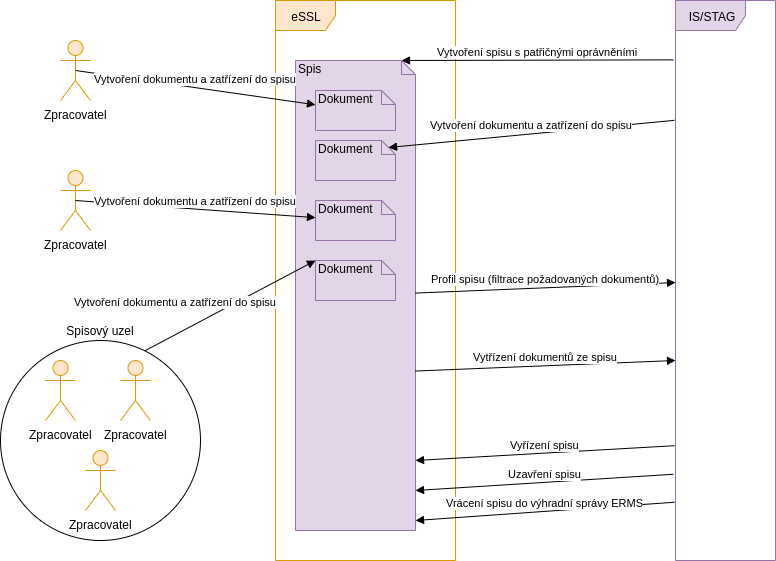

The diagram above was exported from draw.io. Its source (the exported page's mxGraphModel, read from the mxfile embedded in the PNG):
<mxGraphModel dx="1076" dy="1053" grid="1" gridSize="10" guides="1" tooltips="1" connect="1" arrows="1" fold="1" page="1" pageScale="1" pageWidth="827" pageHeight="1169" math="0" shadow="0">
  <root>
    <mxCell id="0" />
    <mxCell id="1" parent="0" />
    <mxCell id="ieYp88-_yn3rlmq-E6Re-1" value="Zpracovatel" style="shape=umlActor;verticalLabelPosition=bottom;labelBackgroundColor=#ffffff;verticalAlign=top;html=1;fillColor=#ffe6cc;strokeColor=#d79b00;" parent="1" vertex="1">
      <mxGeometry x="85" y="200" width="30" height="60" as="geometry" />
    </mxCell>
    <mxCell id="ieYp88-_yn3rlmq-E6Re-3" value="Zpracovatel" style="shape=umlActor;verticalLabelPosition=bottom;labelBackgroundColor=#ffffff;verticalAlign=top;html=1;fillColor=#ffe6cc;strokeColor=#d79b00;" parent="1" vertex="1">
      <mxGeometry x="85" y="70" width="30" height="60" as="geometry" />
    </mxCell>
    <mxCell id="ieYp88-_yn3rlmq-E6Re-10" value="eSSL&lt;br&gt;" style="shape=umlFrame;whiteSpace=wrap;html=1;fillColor=#ffe6cc;strokeColor=#d79b00;" parent="1" vertex="1">
      <mxGeometry x="300" y="30" width="180" height="560" as="geometry" />
    </mxCell>
    <mxCell id="ieYp88-_yn3rlmq-E6Re-11" value="Spis" style="shape=note;whiteSpace=wrap;html=1;size=14;verticalAlign=top;align=left;spacingTop=-6;fillColor=#e1d5e7;strokeColor=#9673a6;" parent="1" vertex="1">
      <mxGeometry x="320" y="90" width="120" height="470" as="geometry" />
    </mxCell>
    <mxCell id="ieYp88-_yn3rlmq-E6Re-12" value="IS/STAG" style="shape=umlFrame;whiteSpace=wrap;html=1;width=70;height=30;fillColor=#e1d5e7;strokeColor=#9673a6;" parent="1" vertex="1">
      <mxGeometry x="700" y="30" width="100" height="560" as="geometry" />
    </mxCell>
    <mxCell id="ieYp88-_yn3rlmq-E6Re-14" value="Vytvoření spisu s patřičnými oprávněními" style="html=1;verticalAlign=bottom;endArrow=block;entryX=0;entryY=0;entryDx=106;entryDy=0;entryPerimeter=0;exitX=-0.022;exitY=0.106;exitDx=0;exitDy=0;exitPerimeter=0;" parent="1" source="ieYp88-_yn3rlmq-E6Re-12" target="ieYp88-_yn3rlmq-E6Re-11" edge="1">
      <mxGeometry width="80" relative="1" as="geometry">
        <mxPoint x="620" y="89.5" as="sourcePoint" />
        <mxPoint x="520" y="89.5" as="targetPoint" />
      </mxGeometry>
    </mxCell>
    <mxCell id="ieYp88-_yn3rlmq-E6Re-15" value="Dokument&lt;br&gt;" style="shape=note;whiteSpace=wrap;html=1;size=14;verticalAlign=top;align=left;spacingTop=-6;fillColor=#e1d5e7;strokeColor=#9673a6;" parent="1" vertex="1">
      <mxGeometry x="340" y="120" width="80" height="40" as="geometry" />
    </mxCell>
    <mxCell id="ieYp88-_yn3rlmq-E6Re-16" value="Dokument&lt;br&gt;" style="shape=note;whiteSpace=wrap;html=1;size=14;verticalAlign=top;align=left;spacingTop=-6;fillColor=#e1d5e7;strokeColor=#9673a6;" parent="1" vertex="1">
      <mxGeometry x="340" y="170" width="80" height="40" as="geometry" />
    </mxCell>
    <mxCell id="ieYp88-_yn3rlmq-E6Re-17" value="Dokument&lt;br&gt;" style="shape=note;whiteSpace=wrap;html=1;size=14;verticalAlign=top;align=left;spacingTop=-6;fillColor=#e1d5e7;strokeColor=#9673a6;" parent="1" vertex="1">
      <mxGeometry x="340" y="230" width="80" height="40" as="geometry" />
    </mxCell>
    <mxCell id="ieYp88-_yn3rlmq-E6Re-18" value="Dokument&lt;br&gt;" style="shape=note;whiteSpace=wrap;html=1;size=14;verticalAlign=top;align=left;spacingTop=-6;fillColor=#e1d5e7;strokeColor=#9673a6;" parent="1" vertex="1">
      <mxGeometry x="340" y="290" width="80" height="40" as="geometry" />
    </mxCell>
    <mxCell id="ieYp88-_yn3rlmq-E6Re-19" value="Vytvoření dokumentu a zatřízení do spisu" style="html=1;verticalAlign=bottom;endArrow=block;exitX=0.5;exitY=0.5;exitDx=0;exitDy=0;exitPerimeter=0;" parent="1" source="ieYp88-_yn3rlmq-E6Re-3" target="ieYp88-_yn3rlmq-E6Re-15" edge="1">
      <mxGeometry width="80" relative="1" as="geometry">
        <mxPoint x="50" y="550" as="sourcePoint" />
        <mxPoint x="130" y="550" as="targetPoint" />
      </mxGeometry>
    </mxCell>
    <mxCell id="ieYp88-_yn3rlmq-E6Re-20" value="Vytvoření dokumentu a zatřízení do spisu" style="html=1;verticalAlign=bottom;endArrow=block;exitX=0.5;exitY=0.5;exitDx=0;exitDy=0;exitPerimeter=0;" parent="1" source="ieYp88-_yn3rlmq-E6Re-1" target="ieYp88-_yn3rlmq-E6Re-17" edge="1">
      <mxGeometry width="80" relative="1" as="geometry">
        <mxPoint x="50" y="550" as="sourcePoint" />
        <mxPoint x="130" y="550" as="targetPoint" />
      </mxGeometry>
    </mxCell>
    <mxCell id="ieYp88-_yn3rlmq-E6Re-21" value="Vytvoření dokumentu a zatřízení do spisu" style="html=1;verticalAlign=bottom;endArrow=block;exitX=-0.011;exitY=0.214;exitDx=0;exitDy=0;exitPerimeter=0;entryX=0;entryY=0;entryDx=73;entryDy=7;entryPerimeter=0;" parent="1" source="ieYp88-_yn3rlmq-E6Re-12" target="ieYp88-_yn3rlmq-E6Re-16" edge="1">
      <mxGeometry width="80" relative="1" as="geometry">
        <mxPoint x="580" y="160" as="sourcePoint" />
        <mxPoint x="660" y="160" as="targetPoint" />
      </mxGeometry>
    </mxCell>
    <mxCell id="ieYp88-_yn3rlmq-E6Re-22" value="Vytvoření dokumentu a zatřízení do spisu" style="html=1;verticalAlign=bottom;endArrow=block;entryX=0;entryY=0;entryDx=0;entryDy=0;entryPerimeter=0;exitX=0.715;exitY=0.055;exitDx=0;exitDy=0;exitPerimeter=0;" parent="1" source="ieYp88-_yn3rlmq-E6Re-8" target="ieYp88-_yn3rlmq-E6Re-18" edge="1">
      <mxGeometry x="-0.5122" y="21" width="80" relative="1" as="geometry">
        <mxPoint x="50" y="550" as="sourcePoint" />
        <mxPoint x="130" y="550" as="targetPoint" />
        <mxPoint as="offset" />
      </mxGeometry>
    </mxCell>
    <mxCell id="ieYp88-_yn3rlmq-E6Re-23" value="Profil spisu (filtrace požadovaných dokumentů)" style="html=1;verticalAlign=bottom;endArrow=block;" parent="1" source="ieYp88-_yn3rlmq-E6Re-11" target="ieYp88-_yn3rlmq-E6Re-12" edge="1">
      <mxGeometry width="80" relative="1" as="geometry">
        <mxPoint x="50" y="550" as="sourcePoint" />
        <mxPoint x="130" y="550" as="targetPoint" />
      </mxGeometry>
    </mxCell>
    <mxCell id="ieYp88-_yn3rlmq-E6Re-24" value="" style="group;shadow=1;" parent="1" vertex="1" connectable="0">
      <mxGeometry x="25" y="350" width="200" height="220" as="geometry" />
    </mxCell>
    <mxCell id="ieYp88-_yn3rlmq-E6Re-8" value="" style="ellipse;whiteSpace=wrap;html=1;aspect=fixed;" parent="ieYp88-_yn3rlmq-E6Re-24" vertex="1">
      <mxGeometry y="20" width="200" height="200" as="geometry" />
    </mxCell>
    <mxCell id="ieYp88-_yn3rlmq-E6Re-4" value="Zpracovatel" style="shape=umlActor;verticalLabelPosition=bottom;labelBackgroundColor=#ffffff;verticalAlign=top;html=1;fillColor=#ffe6cc;strokeColor=#d79b00;" parent="ieYp88-_yn3rlmq-E6Re-24" vertex="1">
      <mxGeometry x="45" y="40" width="30" height="60" as="geometry" />
    </mxCell>
    <mxCell id="ieYp88-_yn3rlmq-E6Re-5" value="Zpracovatel" style="shape=umlActor;verticalLabelPosition=bottom;labelBackgroundColor=#ffffff;verticalAlign=top;html=1;fillColor=#ffe6cc;strokeColor=#d79b00;" parent="ieYp88-_yn3rlmq-E6Re-24" vertex="1">
      <mxGeometry x="120" y="40" width="30" height="60" as="geometry" />
    </mxCell>
    <mxCell id="ieYp88-_yn3rlmq-E6Re-7" value="Zpracovatel" style="shape=umlActor;verticalLabelPosition=bottom;labelBackgroundColor=#ffffff;verticalAlign=top;html=1;fillColor=#ffe6cc;strokeColor=#d79b00;" parent="ieYp88-_yn3rlmq-E6Re-24" vertex="1">
      <mxGeometry x="85" y="130" width="30" height="60" as="geometry" />
    </mxCell>
    <mxCell id="ieYp88-_yn3rlmq-E6Re-9" value="Spisový uzel&lt;br&gt;" style="text;html=1;strokeColor=none;fillColor=none;align=center;verticalAlign=middle;whiteSpace=wrap;rounded=0;" parent="ieYp88-_yn3rlmq-E6Re-24" vertex="1">
      <mxGeometry x="35" width="130" height="20" as="geometry" />
    </mxCell>
    <mxCell id="D7ks8LX5AcTNlgoaUkIZ-2" value="Vyřízení spisu" style="html=1;verticalAlign=bottom;endArrow=block;exitX=-0.011;exitY=0.795;exitDx=0;exitDy=0;exitPerimeter=0;" edge="1" parent="1" source="ieYp88-_yn3rlmq-E6Re-12">
      <mxGeometry width="80" relative="1" as="geometry">
        <mxPoint x="690" y="470" as="sourcePoint" />
        <mxPoint x="440" y="490" as="targetPoint" />
      </mxGeometry>
    </mxCell>
    <mxCell id="D7ks8LX5AcTNlgoaUkIZ-3" value="Uzavření spisu" style="html=1;verticalAlign=bottom;endArrow=block;exitX=-0.022;exitY=0.846;exitDx=0;exitDy=0;exitPerimeter=0;" edge="1" parent="1" source="ieYp88-_yn3rlmq-E6Re-12">
      <mxGeometry width="80" relative="1" as="geometry">
        <mxPoint x="690" y="500" as="sourcePoint" />
        <mxPoint x="440" y="520" as="targetPoint" />
      </mxGeometry>
    </mxCell>
    <mxCell id="D7ks8LX5AcTNlgoaUkIZ-4" value="Vrácení spisu do výhradní správy ERMS" style="html=1;verticalAlign=bottom;endArrow=block;exitX=-0.011;exitY=0.896;exitDx=0;exitDy=0;exitPerimeter=0;" edge="1" parent="1" source="ieYp88-_yn3rlmq-E6Re-12">
      <mxGeometry width="80" relative="1" as="geometry">
        <mxPoint x="690" y="530" as="sourcePoint" />
        <mxPoint x="440" y="550" as="targetPoint" />
      </mxGeometry>
    </mxCell>
    <mxCell id="D7ks8LX5AcTNlgoaUkIZ-5" value="Vytřízení dokumentů ze spisu" style="html=1;verticalAlign=bottom;endArrow=block;" edge="1" parent="1">
      <mxGeometry width="80" relative="1" as="geometry">
        <mxPoint x="440" y="400.5375675675675" as="sourcePoint" />
        <mxPoint x="700" y="389.9970270270271" as="targetPoint" />
      </mxGeometry>
    </mxCell>
  </root>
</mxGraphModel>